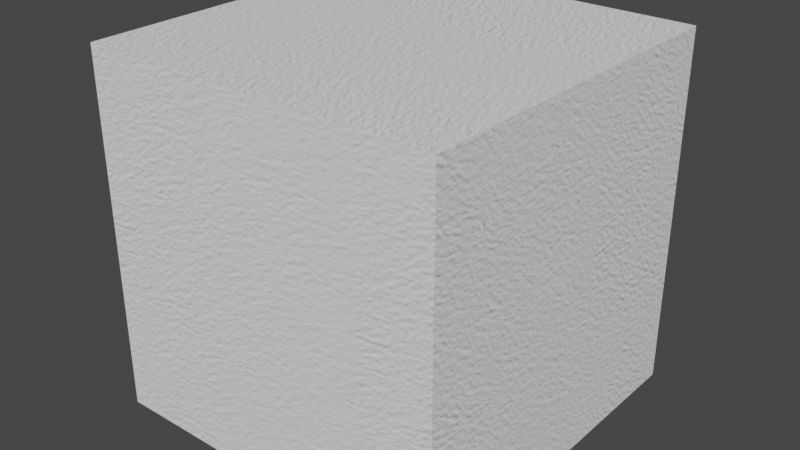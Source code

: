 # Source: White.blend  (saved by Blender 2.93.20; exported with 4.5.12 LTS)
import bpy
from mathutils import Matrix  # noqa: F401  (used for matrix-valued properties, if any)

bpy.ops.wm.read_factory_settings(use_empty=True)
scene = bpy.context.scene
scene.name = 'Scene'

# ---- collections
col_collection = bpy.data.collections.new('Collection'); scene.collection.children.link(col_collection)

# ---- images (referenced by path relative to the original .blend; pixels are not part of the script)
import os
ASSET_DIR = os.environ.get("B2B_ASSET_DIR", "")  # directory of the original .blend (textures are referenced by path, not embedded)
HERE = os.path.dirname(os.path.abspath(__file__))  # packed textures are extracted next to this script under _unpacked/

def load_image(name, relpath, width, height, colorspace="sRGB"):
    """Load a texture the original file referenced (path relative to the .blend, or extracted next to this script)."""
    p = next((c for c in (os.path.join(HERE, relpath), os.path.join(ASSET_DIR, relpath)) if relpath and os.path.exists(c)), "")
    if p:
        img = bpy.data.images.load(p, check_existing=True)
        img.name = name
    else:  # same state as the original file: an image datablock whose file is absent (Cycles renders it pink)
        img = bpy.data.images.new(name, width, height)
        img.source = "FILE"
        img.filepath = "//" + (relpath or name)
    img.colorspace_settings.name = colorspace
    return img
img_wall_nrm_jpg_004 = load_image('wall_NRM.jpg.004', '_unpacked/wall_NRM.8be90f9d.jpg', 928, 928, 'Non-Color')

# ---- materials (node trees are filled in below, after node groups)
mat_white = bpy.data.materials.new('White')
mat_white.alpha_threshold = 0.0
mat_white.use_transparent_shadow = False
mat_white.roughness = 0.5

# ---- material node trees
mat_white.use_nodes = True; mat_white.node_tree.nodes.clear()
_N = mat_white.node_tree.nodes; _L = mat_white.node_tree.links
n0 = _N.new('ShaderNodeOutputMaterial'); n0.name = 'Material Output.001'; n0.location = (846, -164)
n1 = _N.new('ShaderNodeBsdfPrincipled'); n1.name = 'Principled BSDF'; n1.location = (554, -136)
n1.distribution = 'GGX'
n1.subsurface_method = 'BURLEY'
n1.inputs[0].default_value = (0.8963, 0.8963, 0.8963, 1.0)
n1.inputs[3].default_value = 1.45
n1.inputs[27].default_value = (0.0, 0.0, 0.0, 1.0)
n1.inputs[28].default_value = 1.0
n2 = _N.new('ShaderNodeNormalMap'); n2.name = 'Normal Map.001'; n2.location = (288, -485)
n2.inputs[0].default_value = 0.5
n3 = _N.new('ShaderNodeTexCoord'); n3.name = 'Texture Coordinate.001'; n3.location = (-672, -415)
n4 = _N.new('ShaderNodeMapping'); n4.name = 'Mapping.001'; n4.location = (-416, -407)
n4.inputs[3].default_value = (5.0, 5.0, 5.0)
n5 = _N.new('ShaderNodeTexImage'); n5.name = 'Image Texture.001'; n5.location = (-153, -387)
n5.width = 320
n5.image = img_wall_nrm_jpg_004
_L.new(n1.outputs[0], n0.inputs[0])
_L.new(n2.outputs[0], n1.inputs[5])
_L.new(n3.outputs[2], n4.inputs[0])
_L.new(n4.outputs[0], n5.inputs[0])
_L.new(n5.outputs[0], n2.inputs[1])
n0.is_active_output = True

# ---- world
world_world = bpy.data.worlds.new('World'); scene.world = world_world
world_world.use_nodes = True; world_world.node_tree.nodes.clear()
_N = world_world.node_tree.nodes; _L = world_world.node_tree.links
n0 = _N.new('ShaderNodeOutputWorld'); n0.name = 'World Output'; n0.location = (300, 300)
n1 = _N.new('ShaderNodeBackground'); n1.name = 'Background'; n1.location = (10, 300)
n1.inputs[0].default_value = (0.05088, 0.05088, 0.05088, 1.0)
_L.new(n1.outputs[0], n0.inputs[0])
n0.is_active_output = True
world_world.color = (0.05088, 0.05088, 0.05088)
world_world.use_sun_shadow = False
world_world.sun_shadow_jitter_overblur = 0.0

# ---- meshes
me_cube = bpy.data.meshes.new('Cube')
me_cube.from_pydata([(1.0, 1.0, 1.0), (1.0, 1.0, -1.0), (1.0, -1.0, 1.0), (1.0, -1.0, -1.0), (-1.0, 1.0, 1.0), (-1.0, 1.0, -1.0), (-1.0, -1.0, 1.0), (-1.0, -1.0, -1.0)], [], [(0, 4, 6, 2), (3, 2, 6, 7), (7, 6, 4, 5), (5, 1, 3, 7), (1, 0, 2, 3), (5, 4, 0, 1)])
_uv = me_cube.uv_layers.new(name='UVMap')
_uv.uv.foreach_set('vector', [0.625, 0.5, 0.875, 0.5, 0.875, 0.75, 0.625, 0.75, 0.375, 0.75, 0.625, 0.75, 0.625, 1.0, 0.375, 1.0, 0.375, 0.0, 0.625, 0.0, 0.625, 0.25, 0.375, 0.25, 0.125, 0.5, 0.375, 0.5, 0.375, 0.75, 0.125, 0.75, 0.375, 0.5, 0.625, 0.5, 0.625, 0.75, 0.375, 0.75, 0.375, 0.25, 0.625, 0.25, 0.625, 0.5, 0.375, 0.5])
me_cube.materials.append(mat_white)
me_cube.use_remesh_preserve_volume = False
me_cube.use_remesh_preserve_attributes = False
me_cube.use_mirror_vertex_groups = False
me_cube.update()

# ---- objects
ob_cube = bpy.data.objects.new('Cube', me_cube)

# ---- transforms, parenting, visibility, modifiers, constraints
ob_cube.location = (0.0, 0.0, 0.0)
ob_cube.lock_rotations_4d = False
ob_cube.empty_display_type = 'ARROWS'
ob_cube.lineart.crease_threshold = 0.0

# ---- collection membership
col_collection.objects.link(ob_cube)

# ---- scene / render settings (as saved in the file)
scene.frame_start = 1; scene.frame_end = 250; scene.frame_set(1)
scene.render.engine = 'BLENDER_EEVEE_NEXT'
scene.cycles.use_denoising = False
scene.cycles.samples = 128
scene.cycles.sampling_pattern = 'TABULATED_SOBOL'
scene.cycles.use_adaptive_sampling = False
scene.cycles.use_light_tree = False
scene.view_settings.view_transform = 'Filmic'
bpy.context.view_layer.update()

# ---- added for rendering (the .blend has no active camera and no usable light): camera, sun
cam_auto = bpy.data.cameras.new('AutoCamera')
cam_auto.lens = 50.0
cam_auto.sensor_width = 36.0
cam_auto.clip_end = 1000.0
ob_auto_camera = bpy.data.objects.new('AutoCamera', cam_auto)
scene.collection.objects.link(ob_auto_camera)
ob_auto_camera.location = (3.20507, -3.84609, 2.56406)
ob_auto_camera.rotation_euler = (1.09748, -7.21219e-08, 0.694738)
scene.camera = ob_auto_camera
light_auto_sun = bpy.data.lights.new('AutoSun', 'SUN')
light_auto_sun.energy = 3.0
light_auto_sun.angle = 0.0523599
ob_auto_sun = bpy.data.objects.new('AutoSun', light_auto_sun)
scene.collection.objects.link(ob_auto_sun)
ob_auto_sun.rotation_euler = (0.872665, 0.174533, 0.523599)
bpy.context.view_layer.update()
